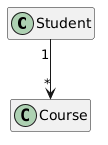

The diagram above was rendered by PlantUML. Its source (embedded in the PNG):
@startuml

hide empty attributes
hide empty methods

class Student
class Course
Student "1" --> "*" Course
@enduml